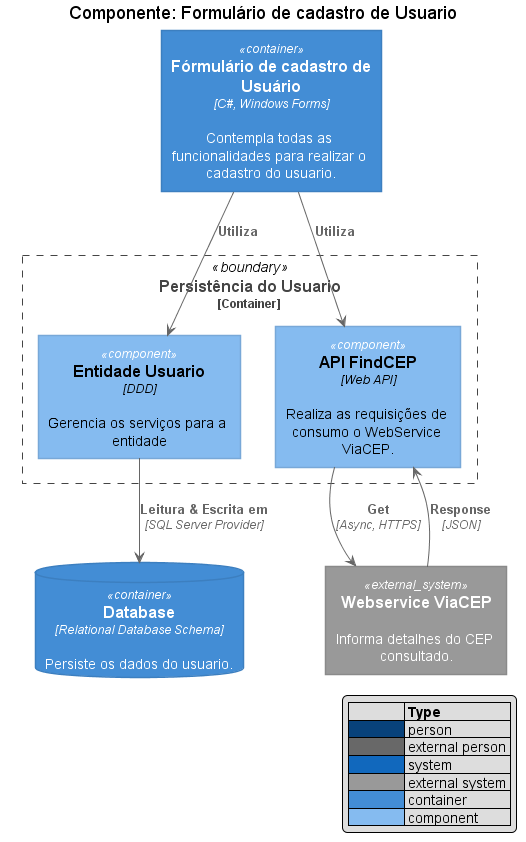

The diagram above was rendered by PlantUML. Its source (embedded in the PNG):
@startuml

!include Base\C4_Component.puml

title Componente: Formulário de cadastro de Usuario

Container(frmCadU, "Fórmulário de cadastro de Usuário", "C#, Windows Forms", "Contempla todas as funcionalidades para realizar o cadastro do usuario.")

ContainerDb(db, "Database", "Relational Database Schema", "Persiste os dados do usuario.")
System_Ext(viaCepWS, "Webservice ViaCEP", "Informa detalhes do CEP consultado.")

Container_Boundary(api, "Persistência do Usuario") {
    Component(userCtl, "Entidade Usuario", "DDD", "Gerencia os serviços para a entidade")
    Component(apiCep, "API FindCEP", "Web API", "Realiza as requisições de consumo o WebService ViaCEP.")

    Rel(userCtl, db, "Leitura & Escrita em", "SQL Server Provider")
    Rel(apiCep, viaCepWS, "Get", "Async, HTTPS")
    Rel_Back(apiCep, viaCepWS, "Response", "JSON")
}

Rel(frmCadU, userCtl, "Utiliza")
Rel(frmCadU, apiCep, "Utiliza")

legend right
|=              |= Type |
|<PERSON_BG_COLOR>      | person |
|<EXTERNAL_PERSON_BG_COLOR>      | external person |
|<SYSTEM_BG_COLOR>   | system |
|<EXTERNAL_SYSTEM_BG_COLOR>      | external system |
|<CONTAINER_BG_COLOR>   | container |
|<COMPONENT_BG_COLOR>   | component |
endlegend
@enduml